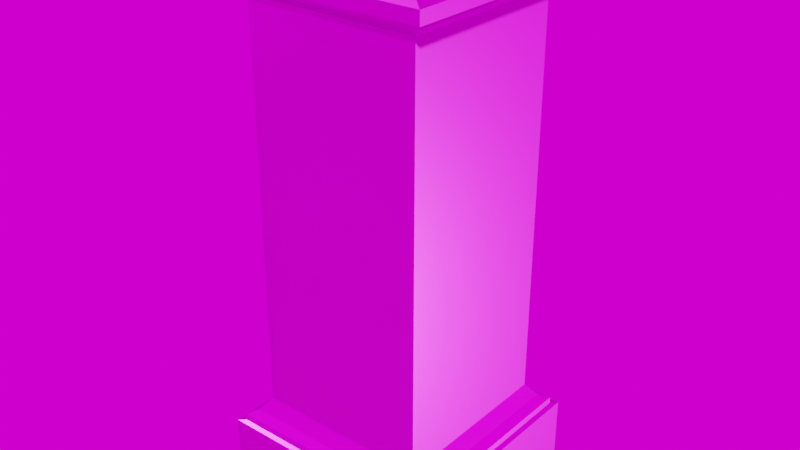 # Source: pedestal.blend  (saved by Blender 2.80.75; exported with 4.5.12 LTS)
import bpy
from mathutils import Matrix  # noqa: F401  (used for matrix-valued properties, if any)

bpy.ops.wm.read_factory_settings(use_empty=True)
scene = bpy.context.scene
scene.name = 'Scene'

# ---- collections
col_collection = bpy.data.collections.new('Collection'); scene.collection.children.link(col_collection)

# ---- images (referenced by path relative to the original .blend; pixels are not part of the script)
import os
ASSET_DIR = os.environ.get("B2B_ASSET_DIR", "")  # directory of the original .blend (textures are referenced by path, not embedded)
HERE = os.path.dirname(os.path.abspath(__file__))  # packed textures are extracted next to this script under _unpacked/

def load_image(name, relpath, width, height, colorspace="sRGB"):
    """Load a texture the original file referenced (path relative to the .blend, or extracted next to this script)."""
    p = next((c for c in (os.path.join(HERE, relpath), os.path.join(ASSET_DIR, relpath)) if relpath and os.path.exists(c)), "")
    if p:
        img = bpy.data.images.load(p, check_existing=True)
        img.name = name
    else:  # same state as the original file: an image datablock whose file is absent (Cycles renders it pink)
        img = bpy.data.images.new(name, width, height)
        img.source = "FILE"
        img.filepath = "//" + (relpath or name)
    img.colorspace_settings.name = colorspace
    return img
img_basecolor_png = load_image('BaseColor.png', 'textures/BaseColor.png', 1024, 1024, 'sRGB')
img_metallic_png = load_image('Metallic.png', 'textures/Metallic.png', 1024, 1024, 'Non-Color')
img_roughness_png = load_image('Roughness.png', 'textures/Roughness.png', 1024, 1024, 'Non-Color')
img_normal_png = load_image('Normal.png', 'textures/Normal.png', 1024, 1024, 'Non-Color')
img_sunset_exr = load_image('sunset.exr', 'sunset.exr', 1024, 1024, 'Linear Rec.709')

# ---- materials (node trees are filled in below, after node groups)
mat_material = bpy.data.materials.new('Material')

# ---- material node trees
mat_material.use_nodes = True; mat_material.node_tree.nodes.clear()
_N = mat_material.node_tree.nodes; _L = mat_material.node_tree.links
n0 = _N.new('ShaderNodeOutputMaterial'); n0.name = 'Material Output'; n0.location = (300, 300)
n1 = _N.new('ShaderNodeBsdfPrincipled'); n1.name = 'Principled BSDF'; n1.location = (10, 300)
n1.distribution = 'GGX'
n1.subsurface_method = 'BURLEY'
n1.inputs[3].default_value = 1.45
n1.inputs[27].default_value = (0.0, 0.0, 0.0, 1.0)
n1.inputs[28].default_value = 1.0
n2 = _N.new('ShaderNodeTexImage'); n2.name = 'Image Texture'; n2.location = (-391, 492)
n2.image = img_basecolor_png
n3 = _N.new('ShaderNodeTexImage'); n3.name = 'Image Texture.001'; n3.location = (-388, 221)
n3.image = img_metallic_png
n4 = _N.new('ShaderNodeTexImage'); n4.name = 'Image Texture.003'; n4.location = (-390, -48)
n4.image = img_roughness_png
n5 = _N.new('ShaderNodeTexImage'); n5.name = 'Image Texture.002'; n5.location = (-513, -332)
n5.image = img_normal_png
n6 = _N.new('ShaderNodeNormalMap'); n6.name = 'Normal Map'; n6.location = (-209, -369)
_L.new(n1.outputs[0], n0.inputs[0])
_L.new(n2.outputs[0], n1.inputs[0])
_L.new(n3.outputs[0], n1.inputs[1])
_L.new(n4.outputs[0], n1.inputs[2])
_L.new(n5.outputs[0], n6.inputs[1])
_L.new(n6.outputs[0], n1.inputs[5])
n0.is_active_output = True

# ---- world
world_world = bpy.data.worlds.new('World'); scene.world = world_world
world_world.use_nodes = True; world_world.node_tree.nodes.clear()
_N = world_world.node_tree.nodes; _L = world_world.node_tree.links
n0 = _N.new('ShaderNodeOutputWorld'); n0.name = 'World Output'; n0.location = (300, 300)
n1 = _N.new('ShaderNodeBackground'); n1.name = 'Background'; n1.location = (10, 300)
n2 = _N.new('ShaderNodeTexEnvironment'); n2.name = 'Environment Texture'; n2.location = (-428, 286)
n2.image = img_sunset_exr
_L.new(n1.outputs[0], n0.inputs[0])
_L.new(n2.outputs[0], n1.inputs[0])
n0.is_active_output = True
world_world.color = (0.05088, 0.05088, 0.05088)
world_world.use_sun_shadow = False
world_world.sun_shadow_jitter_overblur = 0.0

# ---- meshes
me_cube_005 = bpy.data.meshes.new('Cube.005')
me_cube_005.from_pydata([(-1.0, -1.0, 0.0), (-1.0, 1.0, 0.0), (1.0, -1.0, 0.0), (1.0, 1.0, 0.0), (-0.9477, 0.9477, 0.525), (0.9477, 0.9477, 0.525), (0.9477, -0.9477, 0.525), (-0.9477, -0.9477, 0.525), (-1.0, -1.0, 0.525), (-1.0, 1.0, 0.525), (1.0, 1.0, 0.525), (1.0, -1.0, 0.525), (-0.9463, -0.9463, 0.5828), (-0.9463, 0.9463, 0.5828), (0.9463, 0.9463, 0.5828), (0.9463, -0.9463, 0.5828), (-0.8644, -0.8644, 0.6268), (-0.8644, 0.8644, 0.6268), (0.8644, 0.8644, 0.6268), (0.8644, -0.8644, 0.6268), (-0.7777, -0.7777, 0.7387), (-0.7777, 0.7777, 0.7387), (0.7777, 0.7777, 0.7387), (0.7777, -0.7777, 0.7387), (-0.7777, -0.7777, 4.277), (-0.7777, 0.7777, 4.277), (0.7777, 0.7777, 4.277), (0.7777, -0.7777, 4.277), (-0.8804, -0.8804, 4.361), (-0.8804, 0.8804, 4.361), (0.8804, 0.8804, 4.361), (0.8804, -0.8804, 4.361), (-0.8804, -0.8804, 4.413), (-0.8804, 0.8804, 4.413), (0.8804, 0.8804, 4.413), (0.8804, -0.8804, 4.413), (-0.9496, -0.9496, 4.413), (-0.9496, 0.9496, 4.413), (0.9496, 0.9496, 4.413), (0.9496, -0.9496, 4.413), (-0.7179, -0.7179, 4.523), (-0.7179, 0.7179, 4.523), (0.7179, 0.7179, 4.523), (0.7179, -0.7179, 4.523), (-0.9496, -0.9496, 4.523), (-0.9496, 0.9496, 4.523), (0.9496, 0.9496, 4.523), (0.9496, -0.9496, 4.523), (-0.7179, -0.7179, 4.728), (-0.7179, 0.7179, 4.728), (0.7179, 0.7179, 4.728), (0.7179, -0.7179, 4.728)], [], [(1, 3, 2, 0), (0, 8, 9, 1), (1, 9, 10, 3), (3, 10, 11, 2), (2, 11, 8, 0), (6, 5, 14, 15), (7, 4, 9, 8), (4, 5, 10, 9), (5, 6, 11, 10), (6, 7, 8, 11), (12, 15, 19, 16), (4, 7, 12, 13), (7, 6, 15, 12), (5, 4, 13, 14), (19, 18, 22, 23), (14, 13, 17, 18), (15, 14, 18, 19), (13, 12, 16, 17), (23, 22, 26, 27), (17, 16, 20, 21), (16, 19, 23, 20), (18, 17, 21, 22), (24, 27, 31, 28), (21, 20, 24, 25), (20, 23, 27, 24), (22, 21, 25, 26), (30, 29, 33, 34), (26, 25, 29, 30), (27, 26, 30, 31), (25, 24, 28, 29), (35, 34, 38, 39), (31, 30, 34, 35), (29, 28, 32, 33), (28, 31, 35, 32), (36, 39, 47, 44), (33, 32, 36, 37), (32, 35, 39, 36), (34, 33, 37, 38), (43, 42, 50, 51), (38, 37, 45, 46), (39, 38, 46, 47), (37, 36, 44, 45), (40, 41, 45, 44), (41, 42, 46, 45), (42, 43, 47, 46), (43, 40, 44, 47), (48, 51, 50, 49), (41, 40, 48, 49), (40, 43, 51, 48), (42, 41, 49, 50)])
_uv = me_cube_005.uv_layers.new(name='UVMap')
_uv.uv.foreach_set('vector', [0.724, 0.998, 0.724, 0.7239, 0.9981, 0.7239, 0.9981, 0.998, 0.7164, 0.9978, 0.6444, 0.9978, 0.6444, 0.7236, 0.7164, 0.7236, 0.2765, 0.002379, 0.2765, 0.07434, 0.002379, 0.07434, 0.002379, 0.002379, 0.7244, 0.717, 0.7244, 0.645, 0.9986, 0.645, 0.9986, 0.717, 0.7096, 0.00246, 0.7096, 0.07443, 0.4354, 0.07443, 0.4354, 0.00246, 0.9914, 0.6378, 0.7316, 0.6378, 0.7318, 0.6299, 0.9912, 0.6299, 0.6373, 0.9906, 0.6373, 0.7308, 0.6444, 0.7236, 0.6444, 0.9978, 0.2694, 0.08151, 0.009544, 0.08151, 0.002379, 0.07434, 0.2765, 0.07434, 0.7316, 0.6378, 0.9914, 0.6378, 0.9986, 0.645, 0.7244, 0.645, 0.7024, 0.08159, 0.4426, 0.08159, 0.4354, 0.07443, 0.7096, 0.07443, 0.4428, 0.08951, 0.7022, 0.08951, 0.691, 0.1023, 0.454, 0.1023, 0.6373, 0.7308, 0.6373, 0.9906, 0.6293, 0.9904, 0.6293, 0.731, 0.4426, 0.08159, 0.7024, 0.08159, 0.7022, 0.08951, 0.4428, 0.08951, 0.009544, 0.08151, 0.2694, 0.08151, 0.2692, 0.08943, 0.009744, 0.08943, 0.98, 0.6172, 0.743, 0.6172, 0.7549, 0.5978, 0.9681, 0.5978, 0.009744, 0.08943, 0.2692, 0.08943, 0.2579, 0.1022, 0.02097, 0.1022, 0.9912, 0.6299, 0.7318, 0.6299, 0.743, 0.6172, 0.98, 0.6172, 0.6293, 0.731, 0.6293, 0.9904, 0.6166, 0.9792, 0.6166, 0.7422, 0.9681, 0.5978, 0.7549, 0.5978, 0.7549, 0.1127, 0.9681, 0.1127, 0.6166, 0.7422, 0.6166, 0.9792, 0.5972, 0.9673, 0.5972, 0.7541, 0.454, 0.1023, 0.691, 0.1023, 0.6791, 0.1217, 0.4659, 0.1217, 0.02097, 0.1022, 0.2579, 0.1022, 0.2461, 0.1216, 0.03286, 0.1216, 0.4659, 0.6067, 0.6791, 0.6067, 0.6932, 0.6249, 0.4518, 0.6249, 0.5972, 0.7541, 0.5972, 0.9673, 0.1122, 0.9673, 0.1122, 0.7541, 0.4659, 0.1217, 0.6791, 0.1217, 0.6791, 0.6067, 0.4659, 0.6067, 0.03286, 0.1216, 0.2461, 0.1216, 0.2461, 0.6066, 0.03286, 0.6066, 0.01877, 0.6248, 0.2601, 0.6248, 0.2601, 0.6319, 0.01877, 0.6319, 0.03286, 0.6066, 0.2461, 0.6066, 0.2601, 0.6248, 0.01877, 0.6248, 0.9681, 0.1127, 0.7549, 0.1127, 0.7408, 0.09453, 0.9822, 0.09453, 0.1122, 0.7541, 0.1122, 0.9673, 0.09398, 0.9814, 0.09398, 0.74, 0.9822, 0.08743, 0.7408, 0.08743, 0.7313, 0.07795, 0.9916, 0.07795, 0.9822, 0.09453, 0.7408, 0.09453, 0.7408, 0.08743, 0.9822, 0.08743, 0.09398, 0.74, 0.09398, 0.9814, 0.08688, 0.9814, 0.08688, 0.74, 0.4518, 0.6249, 0.6932, 0.6249, 0.6932, 0.632, 0.4518, 0.632, 0.4423, 0.6415, 0.7027, 0.6415, 0.7027, 0.6565, 0.4423, 0.6566, 0.08688, 0.74, 0.08688, 0.9814, 0.0774, 0.9909, 0.0774, 0.7305, 0.4518, 0.632, 0.6932, 0.632, 0.7027, 0.6415, 0.4423, 0.6415, 0.01877, 0.6319, 0.2601, 0.6319, 0.2696, 0.6414, 0.009293, 0.6414, 0.9599, 0.03111, 0.7631, 0.03111, 0.7631, 0.00299, 0.9599, 0.00299, 0.009293, 0.6414, 0.2696, 0.6414, 0.2696, 0.6565, 0.009293, 0.6565, 0.9916, 0.07795, 0.7313, 0.07795, 0.7313, 0.06286, 0.9916, 0.06286, 0.0774, 0.7305, 0.0774, 0.9909, 0.06231, 0.9909, 0.06231, 0.7305, 0.03056, 0.9591, 0.03056, 0.7623, 0.06231, 0.7305, 0.06231, 0.9909, 0.2379, 0.6882, 0.04105, 0.6882, 0.009293, 0.6565, 0.2696, 0.6565, 0.7631, 0.03111, 0.9599, 0.03111, 0.9916, 0.06286, 0.7313, 0.06286, 0.6709, 0.6883, 0.4741, 0.6883, 0.4423, 0.6566, 0.7027, 0.6565, 0.455, 0.2489, 0.455, 0.4458, 0.2582, 0.4458, 0.2582, 0.2489, 0.03056, 0.7623, 0.03056, 0.9591, 0.002442, 0.9591, 0.002442, 0.7623, 0.4741, 0.6883, 0.6709, 0.6883, 0.6709, 0.7164, 0.4741, 0.7164, 0.04105, 0.6882, 0.2379, 0.6882, 0.2379, 0.7163, 0.04105, 0.7163])
me_cube_005.materials.append(mat_material)
me_cube_005.use_remesh_preserve_volume = False
me_cube_005.use_remesh_preserve_attributes = False
me_cube_005.use_mirror_vertex_groups = False
me_cube_005.update()

# ---- objects
ob_padestal = bpy.data.objects.new('Padestal', me_cube_005)

# ---- transforms, parenting, visibility, modifiers, constraints
ob_padestal.location = (0.0, 0.0, 0.0)
ob_padestal.lineart.crease_threshold = 0.0

# ---- collection membership
col_collection.objects.link(ob_padestal)

# ---- scene / render settings (as saved in the file)
scene.frame_start = 1; scene.frame_end = 250; scene.frame_set(5)
scene.render.engine = 'CYCLES'
scene.render.film_transparent = True
scene.cycles.use_denoising = False
scene.cycles.samples = 2000
scene.cycles.sampling_pattern = 'TABULATED_SOBOL'
scene.cycles.use_adaptive_sampling = False
scene.cycles.use_light_tree = False
scene.eevee.taa_render_samples = 2000
scene.view_settings.view_transform = 'Filmic'
bpy.context.view_layer.update()

# ---- added for rendering (the .blend has no active camera and no usable light): camera, sun
cam_auto = bpy.data.cameras.new('AutoCamera')
cam_auto.lens = 50.0
cam_auto.sensor_width = 36.0
cam_auto.clip_end = 1000.0
ob_auto_camera = bpy.data.objects.new('AutoCamera', cam_auto)
scene.collection.objects.link(ob_auto_camera)
ob_auto_camera.location = (5.09762, -6.11714, 6.44218)
ob_auto_camera.rotation_euler = (1.09748, -7.21219e-08, 0.694738)
scene.camera = ob_auto_camera
light_auto_sun = bpy.data.lights.new('AutoSun', 'SUN')
light_auto_sun.energy = 3.0
light_auto_sun.angle = 0.0523599
ob_auto_sun = bpy.data.objects.new('AutoSun', light_auto_sun)
scene.collection.objects.link(ob_auto_sun)
ob_auto_sun.rotation_euler = (0.872665, 0.174533, 0.523599)
bpy.context.view_layer.update()
